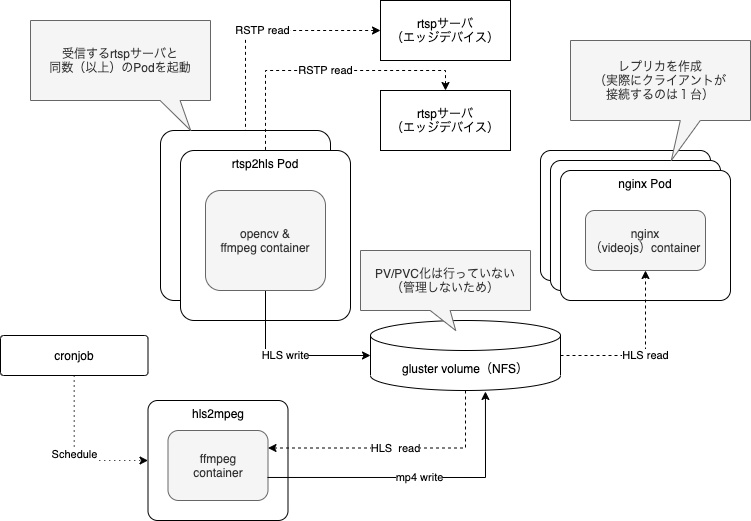

The diagram above was exported from draw.io. Its source (the exported page's mxGraphModel, read from the mxfile embedded in the PNG):
<mxGraphModel dx="946" dy="604" grid="1" gridSize="10" guides="1" tooltips="1" connect="1" arrows="1" fold="1" page="1" pageScale="1" pageWidth="1169" pageHeight="827" math="0" shadow="0">
  <root>
    <mxCell id="0" />
    <mxCell id="1" parent="0" />
    <mxCell id="_Exc-i7vcm8m16zg_kOh-1" value="rtspサーバ&lt;br&gt;（エッジデバイス）" style="rounded=0;whiteSpace=wrap;html=1;" vertex="1" parent="1">
      <mxGeometry x="670" y="120" width="130" height="60" as="geometry" />
    </mxCell>
    <mxCell id="_Exc-i7vcm8m16zg_kOh-2" value="" style="rounded=1;whiteSpace=wrap;html=1;arcSize=8;verticalAlign=bottom;" vertex="1" parent="1">
      <mxGeometry x="450" y="250" width="170" height="170" as="geometry" />
    </mxCell>
    <mxCell id="_Exc-i7vcm8m16zg_kOh-4" value="RSTP read" style="edgeStyle=orthogonalEdgeStyle;rounded=0;orthogonalLoop=1;jettySize=auto;html=1;entryX=0.5;entryY=0;entryDx=0;entryDy=0;strokeColor=default;startArrow=classic;startFill=1;endArrow=none;endFill=0;dashed=1;" edge="1" parent="1" source="_Exc-i7vcm8m16zg_kOh-1" target="_Exc-i7vcm8m16zg_kOh-2">
      <mxGeometry relative="1" as="geometry">
        <mxPoint x="535" y="220" as="targetPoint" />
      </mxGeometry>
    </mxCell>
    <mxCell id="_Exc-i7vcm8m16zg_kOh-7" value="rtsp2hls Pod" style="rounded=1;whiteSpace=wrap;html=1;arcSize=8;verticalAlign=top;" vertex="1" parent="1">
      <mxGeometry x="470" y="270" width="170" height="170" as="geometry" />
    </mxCell>
    <mxCell id="_Exc-i7vcm8m16zg_kOh-29" value="HLS write" style="edgeStyle=orthogonalEdgeStyle;rounded=0;orthogonalLoop=1;jettySize=auto;html=1;exitX=0.5;exitY=1;exitDx=0;exitDy=0;entryX=0;entryY=0.5;entryDx=0;entryDy=0;entryPerimeter=0;" edge="1" parent="1" source="_Exc-i7vcm8m16zg_kOh-10" target="_Exc-i7vcm8m16zg_kOh-33">
      <mxGeometry relative="1" as="geometry" />
    </mxCell>
    <mxCell id="_Exc-i7vcm8m16zg_kOh-10" value="opencv &amp;amp;&lt;br&gt;ffmpeg container" style="rounded=1;whiteSpace=wrap;html=1;verticalAlign=middle;fillColor=#f5f5f5;fontColor=#333333;strokeColor=#666666;" vertex="1" parent="1">
      <mxGeometry x="495" y="310" width="120" height="100" as="geometry" />
    </mxCell>
    <mxCell id="_Exc-i7vcm8m16zg_kOh-30" value="RSTP read" style="edgeStyle=orthogonalEdgeStyle;rounded=0;orthogonalLoop=1;jettySize=auto;html=1;exitX=0.5;exitY=0;exitDx=0;exitDy=0;entryX=0.5;entryY=0;entryDx=0;entryDy=0;strokeColor=default;startArrow=classic;startFill=1;endArrow=none;endFill=0;dashed=1;" edge="1" parent="1" source="_Exc-i7vcm8m16zg_kOh-11" target="_Exc-i7vcm8m16zg_kOh-7">
      <mxGeometry relative="1" as="geometry" />
    </mxCell>
    <mxCell id="_Exc-i7vcm8m16zg_kOh-11" value="rtspサーバ&lt;br&gt;（エッジデバイス）" style="rounded=0;whiteSpace=wrap;html=1;" vertex="1" parent="1">
      <mxGeometry x="670" y="210" width="130" height="60" as="geometry" />
    </mxCell>
    <mxCell id="_Exc-i7vcm8m16zg_kOh-14" value="&lt;span&gt;受信するrtspサーバと&lt;br&gt;同数（以上）のPodを起動&lt;br&gt;&lt;/span&gt;" style="shape=callout;whiteSpace=wrap;html=1;perimeter=calloutPerimeter;verticalAlign=middle;size=30;position=0.72;position2=0.89;fillColor=#f5f5f5;fontColor=#333333;strokeColor=#666666;" vertex="1" parent="1">
      <mxGeometry x="320" y="140" width="180" height="110" as="geometry" />
    </mxCell>
    <mxCell id="_Exc-i7vcm8m16zg_kOh-20" value="" style="rounded=1;whiteSpace=wrap;html=1;arcSize=8;verticalAlign=top;" vertex="1" parent="1">
      <mxGeometry x="830" y="270" width="170" height="130" as="geometry" />
    </mxCell>
    <mxCell id="_Exc-i7vcm8m16zg_kOh-27" value="" style="rounded=1;whiteSpace=wrap;html=1;arcSize=8;verticalAlign=top;" vertex="1" parent="1">
      <mxGeometry x="840" y="280" width="170" height="130" as="geometry" />
    </mxCell>
    <mxCell id="_Exc-i7vcm8m16zg_kOh-28" value="nginx Pod" style="rounded=1;whiteSpace=wrap;html=1;arcSize=8;verticalAlign=top;" vertex="1" parent="1">
      <mxGeometry x="850" y="290" width="170" height="130" as="geometry" />
    </mxCell>
    <mxCell id="_Exc-i7vcm8m16zg_kOh-23" value="nginx&lt;br&gt;（videojs）container" style="rounded=1;whiteSpace=wrap;html=1;verticalAlign=middle;fillColor=#f5f5f5;fontColor=#333333;strokeColor=#666666;" vertex="1" parent="1">
      <mxGeometry x="875" y="330" width="120" height="60" as="geometry" />
    </mxCell>
    <mxCell id="_Exc-i7vcm8m16zg_kOh-24" value="HLS read" style="edgeStyle=orthogonalEdgeStyle;rounded=0;orthogonalLoop=1;jettySize=auto;html=1;exitX=1;exitY=0.5;exitDx=0;exitDy=0;exitPerimeter=0;dashed=1;" edge="1" parent="1" source="_Exc-i7vcm8m16zg_kOh-33" target="_Exc-i7vcm8m16zg_kOh-23">
      <mxGeometry relative="1" as="geometry" />
    </mxCell>
    <mxCell id="_Exc-i7vcm8m16zg_kOh-31" style="edgeStyle=orthogonalEdgeStyle;rounded=0;orthogonalLoop=1;jettySize=auto;html=1;exitX=0.5;exitY=1;exitDx=0;exitDy=0;" edge="1" parent="1">
      <mxGeometry relative="1" as="geometry">
        <mxPoint x="735" y="480" as="sourcePoint" />
        <mxPoint x="735" y="480" as="targetPoint" />
      </mxGeometry>
    </mxCell>
    <mxCell id="_Exc-i7vcm8m16zg_kOh-32" value="レプリカを作成&lt;br&gt;（実際にクライアントが&lt;br&gt;接続するのは１台）" style="shape=callout;whiteSpace=wrap;html=1;perimeter=calloutPerimeter;verticalAlign=middle;size=40;position=0.61;position2=0.56;fillColor=#f5f5f5;fontColor=#333333;strokeColor=#666666;" vertex="1" parent="1">
      <mxGeometry x="860" y="160" width="180" height="120" as="geometry" />
    </mxCell>
    <mxCell id="_Exc-i7vcm8m16zg_kOh-33" value="&lt;span&gt;gluster volume（NFS）&lt;/span&gt;" style="shape=cylinder3;whiteSpace=wrap;html=1;boundedLbl=1;backgroundOutline=1;size=15;verticalAlign=middle;" vertex="1" parent="1">
      <mxGeometry x="660" y="440" width="190" height="70" as="geometry" />
    </mxCell>
    <mxCell id="_Exc-i7vcm8m16zg_kOh-34" value="PV/PVC化は行っていない&lt;br&gt;（管理しないため）" style="shape=callout;whiteSpace=wrap;html=1;perimeter=calloutPerimeter;verticalAlign=middle;size=20;position=0.41;position2=0.56;fillColor=#f5f5f5;fontColor=#333333;strokeColor=#666666;" vertex="1" parent="1">
      <mxGeometry x="650" y="370" width="170" height="80" as="geometry" />
    </mxCell>
    <mxCell id="_Exc-i7vcm8m16zg_kOh-39" value="Schedule" style="edgeStyle=orthogonalEdgeStyle;rounded=0;orthogonalLoop=1;jettySize=auto;html=1;exitX=0.5;exitY=1;exitDx=0;exitDy=0;entryX=0;entryY=0.5;entryDx=0;entryDy=0;dashed=1;dashPattern=1 4;" edge="1" parent="1" source="_Exc-i7vcm8m16zg_kOh-35" target="_Exc-i7vcm8m16zg_kOh-37">
      <mxGeometry relative="1" as="geometry" />
    </mxCell>
    <mxCell id="_Exc-i7vcm8m16zg_kOh-35" value="cronjob" style="rounded=1;whiteSpace=wrap;html=1;arcSize=8;verticalAlign=middle;" vertex="1" parent="1">
      <mxGeometry x="290" y="455" width="147.5" height="40" as="geometry" />
    </mxCell>
    <mxCell id="_Exc-i7vcm8m16zg_kOh-37" value="hls2mpeg" style="rounded=1;whiteSpace=wrap;html=1;arcSize=8;verticalAlign=top;" vertex="1" parent="1">
      <mxGeometry x="437.5" y="520" width="140" height="120" as="geometry" />
    </mxCell>
    <mxCell id="_Exc-i7vcm8m16zg_kOh-38" value="ffmpeg&lt;br&gt;container" style="rounded=1;whiteSpace=wrap;html=1;verticalAlign=middle;fillColor=#f5f5f5;fontColor=#333333;strokeColor=#666666;" vertex="1" parent="1">
      <mxGeometry x="457.5" y="550" width="100" height="70" as="geometry" />
    </mxCell>
    <mxCell id="_Exc-i7vcm8m16zg_kOh-41" value="HLS&amp;nbsp; read" style="edgeStyle=orthogonalEdgeStyle;rounded=0;orthogonalLoop=1;jettySize=auto;html=1;exitX=0.5;exitY=1;exitDx=0;exitDy=0;exitPerimeter=0;entryX=1;entryY=0.25;entryDx=0;entryDy=0;dashed=1;" edge="1" parent="1" source="_Exc-i7vcm8m16zg_kOh-33" target="_Exc-i7vcm8m16zg_kOh-38">
      <mxGeometry relative="1" as="geometry" />
    </mxCell>
    <mxCell id="_Exc-i7vcm8m16zg_kOh-40" value="mp4 write" style="edgeStyle=orthogonalEdgeStyle;rounded=0;orthogonalLoop=1;jettySize=auto;html=1;exitX=0.995;exitY=0.671;exitDx=0;exitDy=0;entryX=0.605;entryY=1.014;entryDx=0;entryDy=0;entryPerimeter=0;exitPerimeter=0;" edge="1" parent="1" source="_Exc-i7vcm8m16zg_kOh-38" target="_Exc-i7vcm8m16zg_kOh-33">
      <mxGeometry relative="1" as="geometry" />
    </mxCell>
  </root>
</mxGraphModel>